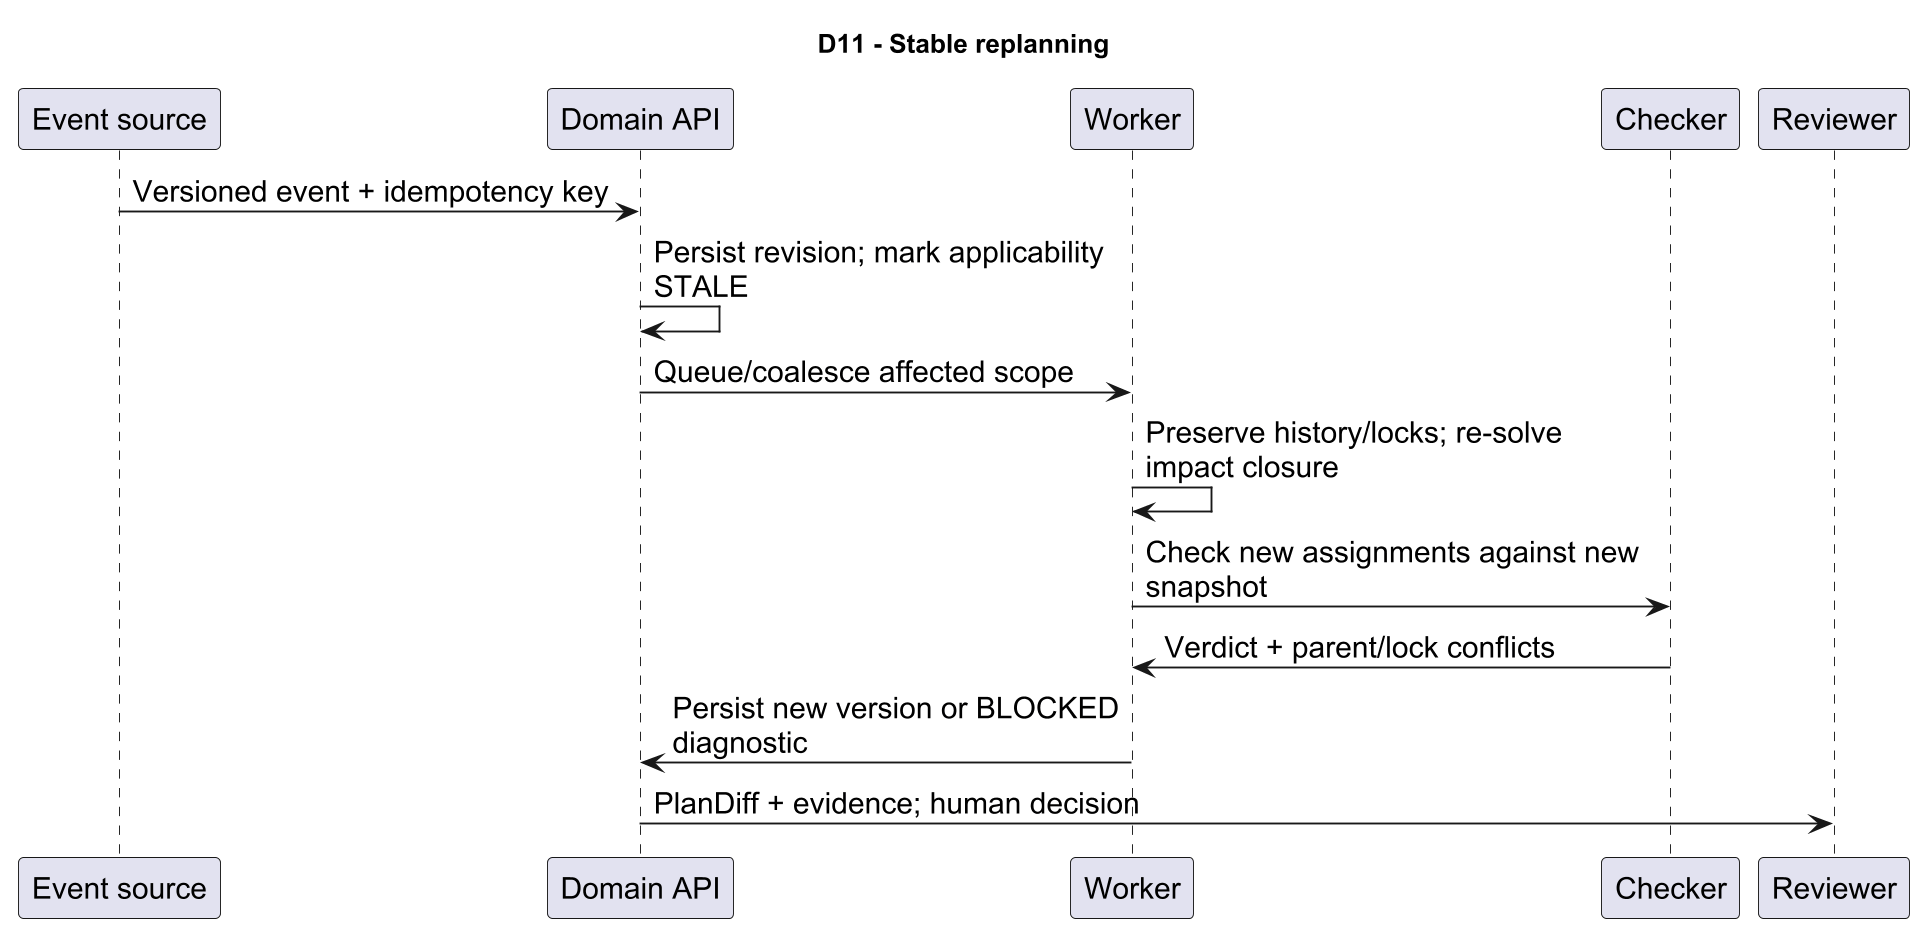

The diagram above was rendered by PlantUML. Its source (embedded in the PNG):
@startuml
skinparam dpi 180
skinparam backgroundColor white
skinparam shadowing false
skinparam defaultFontName Arial
skinparam defaultFontSize 16
title D11 - Stable replanning
participant "Event source" as p0
participant "Domain API" as p1
participant "Worker" as p2
participant "Checker" as p3
participant "Reviewer" as p4
p0 -> p1 : Versioned event + idempotency key
p1 -> p1 : Persist revision; mark applicability\nSTALE
p1 -> p2 : Queue/coalesce affected scope
p2 -> p2 : Preserve history/locks; re-solve\nimpact closure
p2 -> p3 : Check new assignments against new\nsnapshot
p3 -> p2 : Verdict + parent/lock conflicts
p2 -> p1 : Persist new version or BLOCKED\ndiagnostic
p1 -> p4 : PlanDiff + evidence; human decision
@enduml